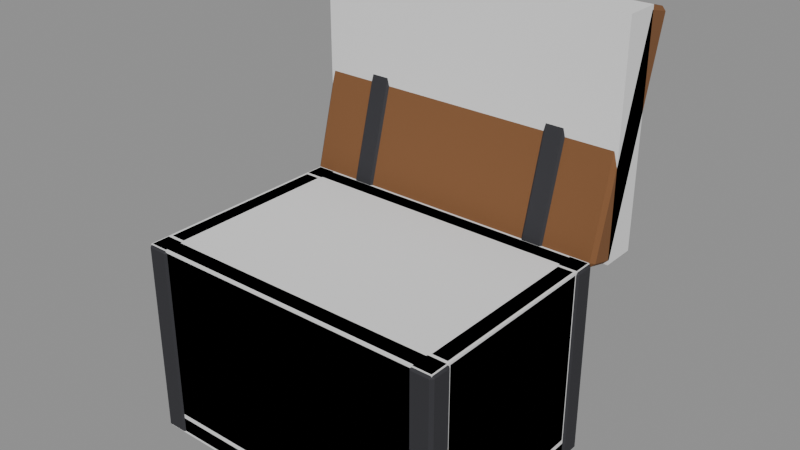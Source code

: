 # Source: Prop_Ash_SeedCache_Open.blend  (saved by Blender 4.3.34; exported with 4.5.12 LTS)
import bpy
from mathutils import Matrix  # noqa: F401  (used for matrix-valued properties, if any)

bpy.ops.wm.read_factory_settings(use_empty=True)
scene = bpy.context.scene
scene.name = 'Scene'

# ---- materials (node trees are filled in below, after node groups)
mat_prop_ash_seedcache_open_m0 = bpy.data.materials.new('Prop_Ash_SeedCache_Open_M0')
mat_prop_ash_seedcache_open_m0.diffuse_color = (0.1975, 0.08241, 0.02776, 1.0)
mat_prop_ash_seedcache_open_m1 = bpy.data.materials.new('Prop_Ash_SeedCache_Open_M1')
mat_prop_ash_seedcache_open_m1.diffuse_color = (0.03847, 0.03847, 0.04455, 1.0)
mat_prop_ash_seedcache_open_m2 = bpy.data.materials.new('Prop_Ash_SeedCache_Open_M2')
mat_prop_ash_seedcache_open_m2.diffuse_color = (0.4878, 0.3345, 0.145, 1.0)

# ---- material node trees
mat_prop_ash_seedcache_open_m0.use_nodes = True; mat_prop_ash_seedcache_open_m0.node_tree.nodes.clear()
_N = mat_prop_ash_seedcache_open_m0.node_tree.nodes; _L = mat_prop_ash_seedcache_open_m0.node_tree.links
n0 = _N.new('ShaderNodeBsdfPrincipled'); n0.name = 'Principled BSDF'; n0.location = (10, 300)
n0.inputs[0].default_value = (0.1975, 0.08241, 0.02776, 1.0)
n0.inputs[2].default_value = 0.9
n1 = _N.new('ShaderNodeOutputMaterial'); n1.name = 'Material Output'; n1.location = (300, 300)
_L.new(n0.outputs[0], n1.inputs[0])
n1.is_active_output = True
mat_prop_ash_seedcache_open_m1.use_nodes = True; mat_prop_ash_seedcache_open_m1.node_tree.nodes.clear()
_N = mat_prop_ash_seedcache_open_m1.node_tree.nodes; _L = mat_prop_ash_seedcache_open_m1.node_tree.links
n0 = _N.new('ShaderNodeBsdfPrincipled'); n0.name = 'Principled BSDF'; n0.location = (10, 300)
n0.inputs[0].default_value = (0.03847, 0.03847, 0.04455, 1.0)
n0.inputs[1].default_value = 0.3
n0.inputs[2].default_value = 0.8
n1 = _N.new('ShaderNodeOutputMaterial'); n1.name = 'Material Output'; n1.location = (300, 300)
_L.new(n0.outputs[0], n1.inputs[0])
n1.is_active_output = True
mat_prop_ash_seedcache_open_m2.use_nodes = True; mat_prop_ash_seedcache_open_m2.node_tree.nodes.clear()
_N = mat_prop_ash_seedcache_open_m2.node_tree.nodes; _L = mat_prop_ash_seedcache_open_m2.node_tree.links
n0 = _N.new('ShaderNodeBsdfPrincipled'); n0.name = 'Principled BSDF'; n0.location = (10, 300)
n0.inputs[0].default_value = (0.4878, 0.3345, 0.145, 1.0)
n0.inputs[2].default_value = 0.95
n1 = _N.new('ShaderNodeOutputMaterial'); n1.name = 'Material Output'; n1.location = (300, 300)
_L.new(n0.outputs[0], n1.inputs[0])
n1.is_active_output = True

# ---- meshes
me_prop_ash_seedcache_open = bpy.data.meshes.new('Prop_Ash_SeedCache_Open')
me_prop_ash_seedcache_open.from_pydata([(-0.394, -0.269, 0.0), (-0.394, -0.275, 0.006), (-0.4, -0.269, 0.006), (-0.394, -0.275, 0.044), (-0.394, -0.269, 0.05), (-0.4, -0.269, 0.044), (-0.394, 0.269, 0.0), (-0.4, 0.269, 0.006), (-0.394, 0.275, 0.006), (-0.394, 0.269, 0.05), (-0.394, 0.275, 0.044), (-0.4, 0.269, 0.044), (0.394, -0.269, 0.0), (0.4, -0.269, 0.006), (0.394, -0.275, 0.006), (0.394, -0.269, 0.05), (0.394, -0.275, 0.044), (0.4, -0.269, 0.044), (0.394, 0.269, 0.0), (0.394, 0.275, 0.006), (0.4, 0.269, 0.006), (0.394, 0.269, 0.05), (0.4, 0.269, 0.044), (0.394, 0.275, 0.044), (-0.394, -0.269, 0.05), (-0.394, -0.275, 0.056), (-0.4, -0.269, 0.056), (-0.394, -0.275, 0.494), (-0.394, -0.269, 0.5), (-0.4, -0.269, 0.494), (-0.394, -0.231, 0.05), (-0.4, -0.231, 0.056), (-0.394, -0.225, 0.056), (-0.394, -0.231, 0.5), (-0.394, -0.225, 0.494), (-0.4, -0.231, 0.494), (0.394, -0.269, 0.05), (0.4, -0.269, 0.056), (0.394, -0.275, 0.056), (0.394, -0.269, 0.5), (0.394, -0.275, 0.494), (0.4, -0.269, 0.494), (0.394, -0.231, 0.05), (0.394, -0.225, 0.056), (0.4, -0.231, 0.056), (0.394, -0.231, 0.5), (0.4, -0.231, 0.494), (0.394, -0.225, 0.494), (-0.394, 0.231, 0.05), (-0.394, 0.225, 0.056), (-0.4, 0.231, 0.056), (-0.394, 0.225, 0.494), (-0.394, 0.231, 0.5), (-0.4, 0.231, 0.494), (-0.394, 0.269, 0.05), (-0.4, 0.269, 0.056), (-0.394, 0.275, 0.056), (-0.394, 0.269, 0.5), (-0.394, 0.275, 0.494), (-0.4, 0.269, 0.494), (0.394, 0.231, 0.05), (0.4, 0.231, 0.056), (0.394, 0.225, 0.056), (0.394, 0.231, 0.5), (0.394, 0.225, 0.494), (0.4, 0.231, 0.494), (0.394, 0.269, 0.05), (0.394, 0.275, 0.056), (0.4, 0.269, 0.056), (0.394, 0.269, 0.5), (0.4, 0.269, 0.494), (0.394, 0.275, 0.494), (0.356, -0.219, 0.05), (0.356, -0.225, 0.056), (0.35, -0.219, 0.056), (0.356, -0.225, 0.494), (0.356, -0.219, 0.5), (0.35, -0.219, 0.494), (0.356, 0.219, 0.05), (0.35, 0.219, 0.056), (0.356, 0.225, 0.056), (0.356, 0.219, 0.5), (0.356, 0.225, 0.494), (0.35, 0.219, 0.494), (0.394, -0.219, 0.05), (0.4, -0.219, 0.056), (0.394, -0.225, 0.056), (0.394, -0.219, 0.5), (0.394, -0.225, 0.494), (0.4, -0.219, 0.494), (0.394, 0.219, 0.05), (0.394, 0.225, 0.056), (0.4, 0.219, 0.056), (0.394, 0.219, 0.5), (0.4, 0.219, 0.494), (0.394, 0.225, 0.494), (-0.394, -0.219, 0.05), (-0.394, -0.225, 0.056), (-0.4, -0.219, 0.056), (-0.394, -0.225, 0.494), (-0.394, -0.219, 0.5), (-0.4, -0.219, 0.494), (-0.394, 0.219, 0.05), (-0.4, 0.219, 0.056), (-0.394, 0.225, 0.056), (-0.394, 0.219, 0.5), (-0.394, 0.225, 0.494), (-0.4, 0.219, 0.494), (-0.356, -0.219, 0.05), (-0.35, -0.219, 0.056), (-0.356, -0.225, 0.056), (-0.356, -0.219, 0.5), (-0.356, -0.225, 0.494), (-0.35, -0.219, 0.494), (-0.356, 0.219, 0.05), (-0.356, 0.225, 0.056), (-0.35, 0.219, 0.056), (-0.356, 0.219, 0.5), (-0.35, 0.219, 0.494), (-0.356, 0.225, 0.494), (-0.3978, -0.2728, 0.0), (-0.3978, -0.28, 0.0072), (-0.405, -0.2728, 0.0072), (-0.3978, -0.28, 0.4928), (-0.3978, -0.2728, 0.5), (-0.405, -0.2728, 0.4928), (-0.3978, -0.2272, 0.0), (-0.405, -0.2272, 0.0072), (-0.3978, -0.22, 0.0072), (-0.3978, -0.2272, 0.5), (-0.3978, -0.22, 0.4928), (-0.405, -0.2272, 0.4928), (-0.3522, -0.2728, 0.0), (-0.345, -0.2728, 0.0072), (-0.3522, -0.28, 0.0072), (-0.3522, -0.2728, 0.5), (-0.3522, -0.28, 0.4928), (-0.345, -0.2728, 0.4928), (-0.3522, -0.2272, 0.0), (-0.3522, -0.22, 0.0072), (-0.345, -0.2272, 0.0072), (-0.3522, -0.2272, 0.5), (-0.345, -0.2272, 0.4928), (-0.3522, -0.22, 0.4928), (0.3522, -0.2728, 0.0), (0.3522, -0.28, 0.0072), (0.345, -0.2728, 0.0072), (0.3522, -0.28, 0.4928), (0.3522, -0.2728, 0.5), (0.345, -0.2728, 0.4928), (0.3522, -0.2272, 0.0), (0.345, -0.2272, 0.0072), (0.3522, -0.22, 0.0072), (0.3522, -0.2272, 0.5), (0.3522, -0.22, 0.4928), (0.345, -0.2272, 0.4928), (0.3978, -0.2728, 0.0), (0.405, -0.2728, 0.0072), (0.3978, -0.28, 0.0072), (0.3978, -0.2728, 0.5), (0.3978, -0.28, 0.4928), (0.405, -0.2728, 0.4928), (0.3978, -0.2272, 0.0), (0.3978, -0.22, 0.0072), (0.405, -0.2272, 0.0072), (0.3978, -0.2272, 0.5), (0.405, -0.2272, 0.4928), (0.3978, -0.22, 0.4928), (0.3522, 0.2272, 0.0), (0.3522, 0.22, 0.0072), (0.345, 0.2272, 0.0072), (0.3522, 0.22, 0.4928), (0.3522, 0.2272, 0.5), (0.345, 0.2272, 0.4928), (0.3522, 0.2728, 0.0), (0.345, 0.2728, 0.0072), (0.3522, 0.28, 0.0072), (0.3522, 0.2728, 0.5), (0.3522, 0.28, 0.4928), (0.345, 0.2728, 0.4928), (0.3978, 0.2272, 0.0), (0.405, 0.2272, 0.0072), (0.3978, 0.22, 0.0072), (0.3978, 0.2272, 0.5), (0.3978, 0.22, 0.4928), (0.405, 0.2272, 0.4928), (0.3978, 0.2728, 0.0), (0.3978, 0.28, 0.0072), (0.405, 0.2728, 0.0072), (0.3978, 0.2728, 0.5), (0.405, 0.2728, 0.4928), (0.3978, 0.28, 0.4928), (-0.3978, 0.2272, 0.0), (-0.3978, 0.22, 0.0072), (-0.405, 0.2272, 0.0072), (-0.3978, 0.22, 0.4928), (-0.3978, 0.2272, 0.5), (-0.405, 0.2272, 0.4928), (-0.3978, 0.2728, 0.0), (-0.405, 0.2728, 0.0072), (-0.3978, 0.28, 0.0072), (-0.3978, 0.2728, 0.5), (-0.3978, 0.28, 0.4928), (-0.405, 0.2728, 0.4928), (-0.3522, 0.2272, 0.0), (-0.345, 0.2272, 0.0072), (-0.3522, 0.22, 0.0072), (-0.3522, 0.2272, 0.5), (-0.3522, 0.22, 0.4928), (-0.345, 0.2272, 0.4928), (-0.3522, 0.2728, 0.0), (-0.3522, 0.28, 0.0072), (-0.345, 0.2728, 0.0072), (-0.3522, 0.2728, 0.5), (-0.345, 0.2728, 0.4928), (-0.3522, 0.28, 0.4928), (-0.2864, -0.1564, 0.05), (-0.2864, -0.19, 0.08361), (-0.32, -0.1564, 0.08361), (-0.2864, -0.19, 0.2964), (-0.2864, -0.1564, 0.33), (-0.32, -0.1564, 0.2964), (-0.2864, 0.1564, 0.05), (-0.32, 0.1564, 0.08361), (-0.2864, 0.19, 0.08361), (-0.2864, 0.1564, 0.33), (-0.2864, 0.19, 0.2964), (-0.32, 0.1564, 0.2964), (-0.0536, -0.1564, 0.05), (-0.02, -0.1564, 0.08361), (-0.0536, -0.19, 0.08361), (-0.0536, -0.1564, 0.33), (-0.0536, -0.19, 0.2964), (-0.02, -0.1564, 0.2964), (-0.0536, 0.1564, 0.05), (-0.0536, 0.19, 0.08361), (-0.02, 0.1564, 0.08361), (-0.0536, 0.1564, 0.33), (-0.02, 0.1564, 0.2964), (-0.0536, 0.19, 0.2964), (0.056, -0.154, 0.05001), (0.056, -0.19, 0.08601), (0.02, -0.154, 0.08601), (0.056, -0.19, 0.3192), (0.056, -0.154, 0.3552), (0.02, -0.154, 0.3192), (0.056, 0.154, 0.05001), (0.02, 0.154, 0.08601), (0.056, 0.19, 0.08601), (0.056, 0.154, 0.3552), (0.056, 0.19, 0.3192), (0.02, 0.154, 0.3192), (0.284, -0.154, 0.05001), (0.32, -0.154, 0.08601), (0.284, -0.19, 0.08601), (0.284, -0.154, 0.3552), (0.284, -0.19, 0.3192), (0.32, -0.154, 0.3192), (0.284, 0.154, 0.05001), (0.284, 0.19, 0.08601), (0.32, 0.154, 0.08601), (0.284, 0.154, 0.3552), (0.32, 0.154, 0.3192), (0.284, 0.19, 0.3192)], [], [(14, 16, 3, 1), (20, 22, 17, 13), (21, 9, 4, 15), (2, 5, 11, 7), (8, 10, 23, 19), (0, 1, 2), (3, 4, 5), (6, 7, 8), (9, 10, 11), (12, 13, 14), (15, 16, 17), (18, 19, 20), (21, 22, 23), (6, 0, 2, 7), (1, 3, 5, 2), (4, 9, 11, 5), (10, 8, 7, 11), (18, 6, 8, 19), (9, 21, 23, 10), (22, 20, 19, 23), (12, 18, 20, 13), (21, 15, 17, 22), (16, 14, 13, 17), (0, 12, 14, 1), (15, 4, 3, 16), (6, 18, 12, 0), (38, 40, 27, 25), (44, 46, 41, 37), (45, 33, 28, 39), (26, 29, 35, 31), (32, 34, 47, 43), (24, 25, 26), (27, 28, 29), (30, 31, 32), (33, 34, 35), (36, 37, 38), (39, 40, 41), (42, 43, 44), (45, 46, 47), (30, 24, 26, 31), (25, 27, 29, 26), (28, 33, 35, 29), (34, 32, 31, 35), (42, 30, 32, 43), (33, 45, 47, 34), (46, 44, 43, 47), (36, 42, 44, 37), (45, 39, 41, 46), (40, 38, 37, 41), (24, 36, 38, 25), (39, 28, 27, 40), (30, 42, 36, 24), (62, 64, 51, 49), (68, 70, 65, 61), (69, 57, 52, 63), (50, 53, 59, 55), (56, 58, 71, 67), (48, 49, 50), (51, 52, 53), (54, 55, 56), (57, 58, 59), (60, 61, 62), (63, 64, 65), (66, 67, 68), (69, 70, 71), (54, 48, 50, 55), (49, 51, 53, 50), (52, 57, 59, 53), (58, 56, 55, 59), (66, 54, 56, 67), (57, 69, 71, 58), (70, 68, 67, 71), (60, 66, 68, 61), (69, 63, 65, 70), (64, 62, 61, 65), (48, 60, 62, 49), (63, 52, 51, 64), (54, 66, 60, 48), (86, 88, 75, 73), (92, 94, 89, 85), (93, 81, 76, 87), (74, 77, 83, 79), (80, 82, 95, 91), (72, 73, 74), (75, 76, 77), (78, 79, 80), (81, 82, 83), (84, 85, 86), (87, 88, 89), (90, 91, 92), (93, 94, 95), (78, 72, 74, 79), (73, 75, 77, 74), (76, 81, 83, 77), (82, 80, 79, 83), (90, 78, 80, 91), (81, 93, 95, 82), (94, 92, 91, 95), (84, 90, 92, 85), (93, 87, 89, 94), (88, 86, 85, 89), (72, 84, 86, 73), (87, 76, 75, 88), (78, 90, 84, 72), (110, 112, 99, 97), (116, 118, 113, 109), (117, 105, 100, 111), (98, 101, 107, 103), (104, 106, 119, 115), (96, 97, 98), (99, 100, 101), (102, 103, 104), (105, 106, 107), (108, 109, 110), (111, 112, 113), (114, 115, 116), (117, 118, 119), (102, 96, 98, 103), (97, 99, 101, 98), (100, 105, 107, 101), (106, 104, 103, 107), (114, 102, 104, 115), (105, 117, 119, 106), (118, 116, 115, 119), (108, 114, 116, 109), (117, 111, 113, 118), (112, 110, 109, 113), (96, 108, 110, 97), (111, 100, 99, 112), (102, 114, 108, 96), (134, 136, 123, 121), (140, 142, 137, 133), (141, 129, 124, 135), (122, 125, 131, 127), (128, 130, 143, 139), (120, 121, 122), (123, 124, 125), (126, 127, 128), (129, 130, 131), (132, 133, 134), (135, 136, 137), (138, 139, 140), (141, 142, 143), (126, 120, 122, 127), (121, 123, 125, 122), (124, 129, 131, 125), (130, 128, 127, 131), (138, 126, 128, 139), (129, 141, 143, 130), (142, 140, 139, 143), (132, 138, 140, 133), (141, 135, 137, 142), (136, 134, 133, 137), (120, 132, 134, 121), (135, 124, 123, 136), (126, 138, 132, 120), (158, 160, 147, 145), (164, 166, 161, 157), (165, 153, 148, 159), (146, 149, 155, 151), (152, 154, 167, 163), (144, 145, 146), (147, 148, 149), (150, 151, 152), (153, 154, 155), (156, 157, 158), (159, 160, 161), (162, 163, 164), (165, 166, 167), (150, 144, 146, 151), (145, 147, 149, 146), (148, 153, 155, 149), (154, 152, 151, 155), (162, 150, 152, 163), (153, 165, 167, 154), (166, 164, 163, 167), (156, 162, 164, 157), (165, 159, 161, 166), (160, 158, 157, 161), (144, 156, 158, 145), (159, 148, 147, 160), (150, 162, 156, 144), (182, 184, 171, 169), (188, 190, 185, 181), (189, 177, 172, 183), (170, 173, 179, 175), (176, 178, 191, 187), (168, 169, 170), (171, 172, 173), (174, 175, 176), (177, 178, 179), (180, 181, 182), (183, 184, 185), (186, 187, 188), (189, 190, 191), (174, 168, 170, 175), (169, 171, 173, 170), (172, 177, 179, 173), (178, 176, 175, 179), (186, 174, 176, 187), (177, 189, 191, 178), (190, 188, 187, 191), (180, 186, 188, 181), (189, 183, 185, 190), (184, 182, 181, 185), (168, 180, 182, 169), (183, 172, 171, 184), (174, 186, 180, 168), (206, 208, 195, 193), (212, 214, 209, 205), (213, 201, 196, 207), (194, 197, 203, 199), (200, 202, 215, 211), (192, 193, 194), (195, 196, 197), (198, 199, 200), (201, 202, 203), (204, 205, 206), (207, 208, 209), (210, 211, 212), (213, 214, 215), (198, 192, 194, 199), (193, 195, 197, 194), (196, 201, 203, 197), (202, 200, 199, 203), (210, 198, 200, 211), (201, 213, 215, 202), (214, 212, 211, 215), (204, 210, 212, 205), (213, 207, 209, 214), (208, 206, 205, 209), (192, 204, 206, 193), (207, 196, 195, 208), (198, 210, 204, 192), (230, 232, 219, 217), (236, 238, 233, 229), (237, 225, 220, 231), (218, 221, 227, 223), (224, 226, 239, 235), (216, 217, 218), (219, 220, 221), (222, 223, 224), (225, 226, 227), (228, 229, 230), (231, 232, 233), (234, 235, 236), (237, 238, 239), (222, 216, 218, 223), (217, 219, 221, 218), (220, 225, 227, 221), (226, 224, 223, 227), (234, 222, 224, 235), (225, 237, 239, 226), (238, 236, 235, 239), (228, 234, 236, 229), (237, 231, 233, 238), (232, 230, 229, 233), (216, 228, 230, 217), (231, 220, 219, 232), (222, 234, 228, 216), (254, 256, 243, 241), (260, 262, 257, 253), (261, 249, 244, 255), (242, 245, 251, 247), (248, 250, 263, 259), (240, 241, 242), (243, 244, 245), (246, 247, 248), (249, 250, 251), (252, 253, 254), (255, 256, 257), (258, 259, 260), (261, 262, 263), (246, 240, 242, 247), (241, 243, 245, 242), (244, 249, 251, 245), (250, 248, 247, 251), (258, 246, 248, 259), (249, 261, 263, 250), (262, 260, 259, 263), (252, 258, 260, 253), (261, 255, 257, 262), (256, 254, 253, 257), (240, 252, 254, 241), (255, 244, 243, 256), (246, 258, 252, 240)])
me_prop_ash_seedcache_open.polygons.foreach_set('material_index', [0, 0, 0, 0, 0, 0, 0, 0, 0, 0, 0, 0, 0, 0, 0, 0, 0, 0, 0, 0, 0, 0, 0, 0, 0, 0, 0, 0, 0, 0, 0, 0, 0, 0, 0, 0, 0, 0, 0, 0, 0, 0, 0, 0, 0, 0, 0, 0, 0, 0, 0, 0, 0, 0, 0, 0, 0, 0, 0, 0, 0, 0, 0, 0, 0, 0, 0, 0, 0, 0, 0, 0, 0, 0, 0, 0, 0, 0, 0, 0, 0, 0, 0, 0, 0, 0, 0, 0, 0, 0, 0, 0, 0, 0, 0, 0, 0, 0, 0, 0, 0, 0, 0, 0, 0, 0, 0, 0, 0, 0, 0, 0, 0, 0, 0, 0, 0, 0, 0, 0, 0, 0, 0, 0, 0, 0, 0, 0, 0, 0, 1, 1, 1, 1, 1, 1, 1, 1, 1, 1, 1, 1, 1, 1, 1, 1, 1, 1, 1, 1, 1, 1, 1, 1, 1, 1, 1, 1, 1, 1, 1, 1, 1, 1, 1, 1, 1, 1, 1, 1, 1, 1, 1, 1, 1, 1, 1, 1, 1, 1, 1, 1, 1, 1, 1, 1, 1, 1, 1, 1, 1, 1, 1, 1, 1, 1, 1, 1, 1, 1, 1, 1, 1, 1, 1, 1, 1, 1, 1, 1, 1, 1, 1, 1, 1, 1, 1, 1, 1, 1, 1, 1, 1, 1, 1, 1, 1, 1, 1, 1, 1, 1, 1, 1, 2, 2, 2, 2, 2, 2, 2, 2, 2, 2, 2, 2, 2, 2, 2, 2, 2, 2, 2, 2, 2, 2, 2, 2, 2, 2, 2, 2, 2, 2, 2, 2, 2, 2, 2, 2, 2, 2, 2, 2, 2, 2, 2, 2, 2, 2, 2, 2, 2, 2, 2, 2])
me_prop_ash_seedcache_open.materials.append(mat_prop_ash_seedcache_open_m0)
me_prop_ash_seedcache_open.materials.append(mat_prop_ash_seedcache_open_m1)
me_prop_ash_seedcache_open.materials.append(mat_prop_ash_seedcache_open_m2)
me_prop_ash_seedcache_open.update()
me_prop_ash_seedcache_open_lid = bpy.data.meshes.new('Prop_Ash_SeedCache_Open_Lid')
me_prop_ash_seedcache_open_lid.from_pydata([(-0.4004, 0.1425, 0.5316), (-0.4004, 0.1542, 0.5384), (-0.41, 0.1517, 0.5292), (-0.4004, 0.2129, 0.5227), (-0.4004, 0.2197, 0.5109), (-0.41, 0.2105, 0.5134), (-0.4004, -0.0001058, -0.0003832), (-0.41, 0.009167, -0.002868), (-0.4004, 0.006682, -0.01214), (-0.4004, 0.07717, -0.02109), (-0.4004, 0.06541, -0.02788), (-0.41, 0.0679, -0.0186), (0.4004, 0.1425, 0.5316), (0.41, 0.1517, 0.5292), (0.4004, 0.1542, 0.5384), (0.4004, 0.2197, 0.5109), (0.4004, 0.2129, 0.5227), (0.41, 0.2105, 0.5134), (0.4004, -0.0001058, -0.0003832), (0.4004, 0.006682, -0.01214), (0.41, 0.009167, -0.002868), (0.4004, 0.07717, -0.02109), (0.41, 0.0679, -0.0186), (0.4004, 0.06541, -0.02788), (-0.2728, 0.1408, 0.5449), (-0.2728, 0.1496, 0.55), (-0.28, 0.1478, 0.5431), (-0.2728, 0.2227, 0.5304), (-0.2728, 0.2278, 0.5216), (-0.28, 0.2208, 0.5235), (-0.2728, -0.008145, -0.01107), (-0.28, -0.00119, -0.01293), (-0.2728, -0.003054, -0.01988), (-0.2728, 0.07879, -0.03436), (-0.2728, 0.06997, -0.03945), (-0.28, 0.07183, -0.0325), (-0.2272, 0.1408, 0.5449), (-0.22, 0.1478, 0.5431), (-0.2272, 0.1496, 0.55), (-0.2272, 0.2278, 0.5216), (-0.2272, 0.2227, 0.5304), (-0.22, 0.2208, 0.5235), (-0.2272, -0.008145, -0.01107), (-0.2272, -0.003054, -0.01988), (-0.22, -0.00119, -0.01293), (-0.2272, 0.07879, -0.03436), (-0.22, 0.07183, -0.0325), (-0.2272, 0.06997, -0.03945), (0.2272, 0.1408, 0.5449), (0.2272, 0.1496, 0.55), (0.22, 0.1478, 0.5431), (0.2272, 0.2227, 0.5304), (0.2272, 0.2278, 0.5216), (0.22, 0.2208, 0.5235), (0.2272, -0.008145, -0.01107), (0.22, -0.00119, -0.01293), (0.2272, -0.003054, -0.01988), (0.2272, 0.07879, -0.03436), (0.2272, 0.06997, -0.03945), (0.22, 0.07183, -0.0325), (0.2728, 0.1408, 0.5449), (0.28, 0.1478, 0.5431), (0.2728, 0.1496, 0.55), (0.2728, 0.2278, 0.5216), (0.2728, 0.2227, 0.5304), (0.28, 0.2208, 0.5235), (0.2728, -0.008145, -0.01107), (0.2728, -0.003054, -0.01988), (0.28, -0.00119, -0.01293), (0.2728, 0.07879, -0.03436), (0.28, 0.07183, -0.0325), (0.2728, 0.06997, -0.03945), (-0.0764, 0.2045, 0.454), (-0.0764, 0.2089, 0.4565), (-0.08, 0.2079, 0.453), (-0.0764, 0.2309, 0.4506), (-0.0764, 0.2334, 0.4462), (-0.08, 0.23, 0.4471), (-0.0764, 0.196, 0.4223), (-0.08, 0.1994, 0.4213), (-0.0764, 0.1985, 0.4179), (-0.0764, 0.2249, 0.4145), (-0.0764, 0.2205, 0.412), (-0.08, 0.2215, 0.4154), (0.0764, 0.2045, 0.454), (0.08, 0.2079, 0.453), (0.0764, 0.2089, 0.4565), (0.0764, 0.2334, 0.4462), (0.0764, 0.2309, 0.4506), (0.08, 0.23, 0.4471), (0.0764, 0.196, 0.4223), (0.0764, 0.1985, 0.4179), (0.08, 0.1994, 0.4213), (0.0764, 0.2249, 0.4145), (0.08, 0.2215, 0.4154), (0.0764, 0.2205, 0.412)], [], [(14, 16, 3, 1), (20, 22, 17, 13), (21, 9, 4, 15), (2, 5, 11, 7), (8, 10, 23, 19), (0, 1, 2), (3, 4, 5), (6, 7, 8), (9, 10, 11), (12, 13, 14), (15, 16, 17), (18, 19, 20), (21, 22, 23), (6, 0, 2, 7), (1, 3, 5, 2), (4, 9, 11, 5), (10, 8, 7, 11), (18, 6, 8, 19), (9, 21, 23, 10), (22, 20, 19, 23), (12, 18, 20, 13), (21, 15, 17, 22), (16, 14, 13, 17), (0, 12, 14, 1), (15, 4, 3, 16), (6, 18, 12, 0), (38, 40, 27, 25), (44, 46, 41, 37), (45, 33, 28, 39), (26, 29, 35, 31), (32, 34, 47, 43), (24, 25, 26), (27, 28, 29), (30, 31, 32), (33, 34, 35), (36, 37, 38), (39, 40, 41), (42, 43, 44), (45, 46, 47), (30, 24, 26, 31), (25, 27, 29, 26), (28, 33, 35, 29), (34, 32, 31, 35), (42, 30, 32, 43), (33, 45, 47, 34), (46, 44, 43, 47), (36, 42, 44, 37), (45, 39, 41, 46), (40, 38, 37, 41), (24, 36, 38, 25), (39, 28, 27, 40), (30, 42, 36, 24), (62, 64, 51, 49), (68, 70, 65, 61), (69, 57, 52, 63), (50, 53, 59, 55), (56, 58, 71, 67), (48, 49, 50), (51, 52, 53), (54, 55, 56), (57, 58, 59), (60, 61, 62), (63, 64, 65), (66, 67, 68), (69, 70, 71), (54, 48, 50, 55), (49, 51, 53, 50), (52, 57, 59, 53), (58, 56, 55, 59), (66, 54, 56, 67), (57, 69, 71, 58), (70, 68, 67, 71), (60, 66, 68, 61), (69, 63, 65, 70), (64, 62, 61, 65), (48, 60, 62, 49), (63, 52, 51, 64), (54, 66, 60, 48), (86, 88, 75, 73), (92, 94, 89, 85), (93, 81, 76, 87), (74, 77, 83, 79), (80, 82, 95, 91), (72, 73, 74), (75, 76, 77), (78, 79, 80), (81, 82, 83), (84, 85, 86), (87, 88, 89), (90, 91, 92), (93, 94, 95), (78, 72, 74, 79), (73, 75, 77, 74), (76, 81, 83, 77), (82, 80, 79, 83), (90, 78, 80, 91), (81, 93, 95, 82), (94, 92, 91, 95), (84, 90, 92, 85), (93, 87, 89, 94), (88, 86, 85, 89), (72, 84, 86, 73), (87, 76, 75, 88), (78, 90, 84, 72)])
me_prop_ash_seedcache_open_lid.polygons.foreach_set('material_index', [0, 0, 0, 0, 0, 0, 0, 0, 0, 0, 0, 0, 0, 0, 0, 0, 0, 0, 0, 0, 0, 0, 0, 0, 0, 0, 1, 1, 1, 1, 1, 1, 1, 1, 1, 1, 1, 1, 1, 1, 1, 1, 1, 1, 1, 1, 1, 1, 1, 1, 1, 1, 1, 1, 1, 1, 1, 1, 1, 1, 1, 1, 1, 1, 1, 1, 1, 1, 1, 1, 1, 1, 1, 1, 1, 1, 1, 1, 1, 1, 1, 1, 1, 1, 1, 1, 1, 1, 1, 1, 1, 1, 1, 1, 1, 1, 1, 1, 1, 1, 1, 1, 1, 1])
me_prop_ash_seedcache_open_lid.materials.append(mat_prop_ash_seedcache_open_m0)
me_prop_ash_seedcache_open_lid.materials.append(mat_prop_ash_seedcache_open_m1)
me_prop_ash_seedcache_open_lid.update()
me_ucx_prop_ash_seedcache_open_00 = bpy.data.meshes.new('UCX_Prop_Ash_SeedCache_Open_00')
me_ucx_prop_ash_seedcache_open_00.from_pydata([(-0.4, -0.275, 0.0), (-0.4, -0.275, 0.5), (-0.4, 0.275, 0.0), (-0.4, 0.275, 0.5), (0.4, -0.275, 0.0), (0.4, -0.275, 0.5), (0.4, 0.275, 0.0), (0.4, 0.275, 0.5)], [], [(0, 1, 3, 2), (2, 3, 7, 6), (6, 7, 5, 4), (4, 5, 1, 0), (2, 6, 4, 0), (7, 3, 1, 5)])
me_ucx_prop_ash_seedcache_open_00.update()
me_ucx_prop_ash_seedcache_open_01 = bpy.data.meshes.new('UCX_Prop_Ash_SeedCache_Open_01')
me_ucx_prop_ash_seedcache_open_01.from_pydata([(-0.41, 0.06481, -0.02972), (-0.41, 0.06481, 0.5403), (-0.41, 0.1548, -0.02972), (-0.41, 0.1548, 0.5403), (0.41, 0.06481, -0.02972), (0.41, 0.06481, 0.5403), (0.41, 0.1548, -0.02972), (0.41, 0.1548, 0.5403)], [], [(0, 1, 3, 2), (2, 3, 7, 6), (6, 7, 5, 4), (4, 5, 1, 0), (2, 6, 4, 0), (7, 3, 1, 5)])
me_ucx_prop_ash_seedcache_open_01.update()

# ---- objects
ob_prop_ash_seedcache_open = bpy.data.objects.new('Prop_Ash_SeedCache_Open', me_prop_ash_seedcache_open)
ob_prop_ash_seedcache_open_lid = bpy.data.objects.new('Prop_Ash_SeedCache_Open_Lid', me_prop_ash_seedcache_open_lid)
ob_socket_seeds = bpy.data.objects.new('SOCKET_Seeds', None)
ob_ucx_prop_ash_seedcache_open_00 = bpy.data.objects.new('UCX_Prop_Ash_SeedCache_Open_00', me_ucx_prop_ash_seedcache_open_00)
ob_ucx_prop_ash_seedcache_open_01 = bpy.data.objects.new('UCX_Prop_Ash_SeedCache_Open_01', me_ucx_prop_ash_seedcache_open_01)

# ---- transforms, parenting, visibility, modifiers, constraints
ob_prop_ash_seedcache_open.location = (0.0, 0.0, 0.0)
ob_prop_ash_seedcache_open_lid.parent = ob_prop_ash_seedcache_open
ob_prop_ash_seedcache_open_lid.location = (0.0, 0.275, 0.5)
ob_socket_seeds.parent = ob_prop_ash_seedcache_open
ob_socket_seeds.location = (0.0, 0.0, 0.38)
ob_socket_seeds.rotation_mode = 'QUATERNION'
ob_socket_seeds.rotation_quaternion = (0.0, 0.0, -0.7071, 0.7071)
ob_socket_seeds.empty_display_type = 'ARROWS'
ob_socket_seeds.empty_display_size = 0.03
ob_ucx_prop_ash_seedcache_open_00.parent = ob_prop_ash_seedcache_open
ob_ucx_prop_ash_seedcache_open_00.location = (0.0, 0.0, 0.0)
ob_ucx_prop_ash_seedcache_open_00.display_type = 'WIRE'
ob_ucx_prop_ash_seedcache_open_01.parent = ob_prop_ash_seedcache_open_lid
ob_ucx_prop_ash_seedcache_open_01.location = (0.0, 0.0, 0.0)
ob_ucx_prop_ash_seedcache_open_01.display_type = 'WIRE'

# ---- collection membership
scene.collection.objects.link(ob_prop_ash_seedcache_open)
scene.collection.objects.link(ob_prop_ash_seedcache_open_lid)
scene.collection.objects.link(ob_socket_seeds)
scene.collection.objects.link(ob_ucx_prop_ash_seedcache_open_00)
scene.collection.objects.link(ob_ucx_prop_ash_seedcache_open_01)

# ---- scene / render settings (as saved in the file)
scene.frame_start = 1; scene.frame_end = 250; scene.frame_set(1)
scene.render.engine = 'BLENDER_EEVEE_NEXT'
bpy.context.view_layer.update()

# ---- added for rendering (the .blend has no active camera and no usable light): camera, sun + grey world if the file has none
cam_auto = bpy.data.cameras.new('AutoCamera')
cam_auto.lens = 50.0
cam_auto.sensor_width = 36.0
cam_auto.clip_end = 1000.0
ob_auto_camera = bpy.data.objects.new('AutoCamera', cam_auto)
scene.collection.objects.link(ob_auto_camera)
ob_auto_camera.location = (1.43232, -1.60457, 1.67086)
ob_auto_camera.rotation_euler = (1.09748, -7.21219e-08, 0.694738)
scene.camera = ob_auto_camera
light_auto_sun = bpy.data.lights.new('AutoSun', 'SUN')
light_auto_sun.energy = 3.0
light_auto_sun.angle = 0.0523599
ob_auto_sun = bpy.data.objects.new('AutoSun', light_auto_sun)
scene.collection.objects.link(ob_auto_sun)
ob_auto_sun.rotation_euler = (0.872665, 0.174533, 0.523599)
if scene.world is None:
    world_auto = bpy.data.worlds.new('AutoWorld')
    world_auto.color = (0.3, 0.3, 0.3)
    scene.world = world_auto
bpy.context.view_layer.update()
